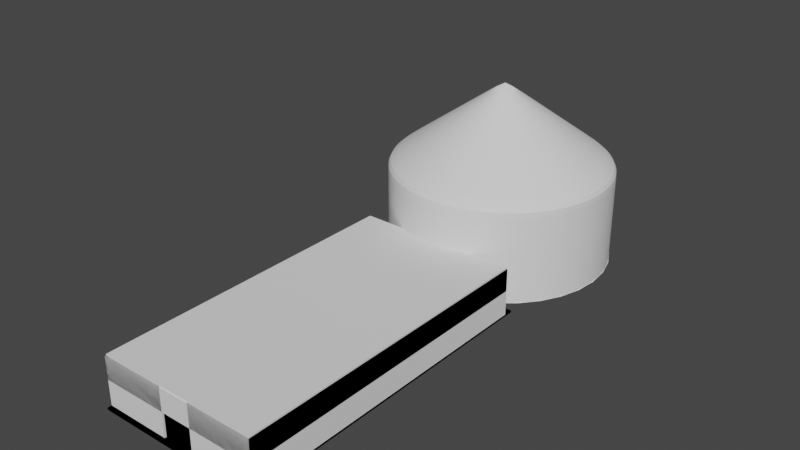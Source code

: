 # Source: Gallery__01.blend  (saved by Blender 2.82.7; exported with 4.5.12 LTS)
import bpy
from mathutils import Matrix  # noqa: F401  (used for matrix-valued properties, if any)

bpy.ops.wm.read_factory_settings(use_empty=True)
scene = bpy.context.scene
scene.name = 'Scene'

# ---- collections
col_collection = bpy.data.collections.new('Collection'); scene.collection.children.link(col_collection)

# ---- world
world_world = bpy.data.worlds.new('World'); scene.world = world_world
world_world.use_nodes = True; world_world.node_tree.nodes.clear()
_N = world_world.node_tree.nodes; _L = world_world.node_tree.links
n0 = _N.new('ShaderNodeOutputWorld'); n0.name = 'World Output'; n0.location = (300, 300)
n1 = _N.new('ShaderNodeBackground'); n1.name = 'Background'; n1.location = (10, 300)
n1.inputs[0].default_value = (0.05088, 0.05088, 0.05088, 1.0)
_L.new(n1.outputs[0], n0.inputs[0])
n0.is_active_output = True
world_world.color = (0.05088, 0.05088, 0.05088)
world_world.use_sun_shadow = False
world_world.sun_shadow_jitter_overblur = 0.0

# ---- meshes
me_plane = bpy.data.meshes.new('Plane')
me_plane.from_pydata([(-1.0, -5.96e-08, 0.9683), (1.0, -5.96e-08, 0.9683), (-1.0, 5.96e-08, -0.9683), (1.0, 5.96e-08, -0.9683), (-1.0, 11.43, 0.9683), (0.9755, -5.96e-08, 0.9683), (0.9755, 5.96e-08, -0.9683), (-1.0, 5.898e-08, -0.9581), (1.0, 5.898e-08, -0.9581), (-1.0, 11.43, 0.9568), (0.9755, 5.898e-08, -0.9581), (-1.0, -5.89e-08, 0.9568), (1.0, -5.89e-08, 0.9568), (0.9755, -5.89e-08, 0.9568), (-0.9738, 5.96e-08, -0.9683), (-0.9738, -5.96e-08, 0.9683), (-0.9738, 5.898e-08, -0.9581), (-0.9738, -5.89e-08, 0.9568), (1.0, 3.785e-11, -0.0006266), (0.9755, 3.785e-11, -0.0006266), (-1.0, 3.785e-11, -0.0006267), (-0.9738, 3.785e-11, -0.0006266), (0.1951, -5.96e-08, 0.9683), (0.1951, -5.89e-08, 0.9568), (-0.1948, -5.96e-08, 0.9683), (-0.1948, -5.89e-08, 0.9568), (-0.4869, 5.96e-08, -0.9683), (-0.4869, 5.898e-08, -0.9581), (0.4877, 5.96e-08, -0.9683), (0.4877, 5.898e-08, -0.9581), (1.0, 11.43, 0.9683), (1.0, 11.43, -0.9581), (1.0, 11.43, -0.9683), (-0.9738, 11.43, -0.9683), (-1.0, 11.43, -0.9683), (0.1951, 11.43, 0.9683), (0.9755, 11.43, -0.9683), (-1.0, 11.43, -0.9581), (1.0, 11.43, -0.0006266), (-1.0, 11.43, -0.0006267), (1.0, 11.43, 0.9568), (0.9755, 11.43, 0.9568), (-0.9738, 11.43, 0.9568), (-0.4869, 11.43, -0.9683), (-0.4869, 11.43, -0.9581), (-0.1948, 11.43, 0.9568), (0.1951, 11.43, 0.9568), (-0.1948, 11.43, 0.9683), (0.4877, 11.43, -0.9683), (-1.0, 5.929, 0.9683), (-1.0, 5.929, 0.9568), (0.9755, 5.929, 0.9683), (1.0, 5.929, 0.9683), (1.0, 5.929, -0.9581), (1.0, 5.929, -0.9683), (-0.9738, 5.929, -0.9683), (-1.0, 5.929, -0.9683), (0.1951, 5.929, 0.9683), (0.9755, 5.929, -0.9683), (0.9755, 5.929, -0.9581), (-1.0, 5.929, -0.9581), (1.0, 5.929, -0.0006266), (0.9755, 5.929, -0.0006266), (-0.9738, 5.929, -0.9581), (-1.0, 5.929, -0.0006267), (1.0, 5.929, 0.9568), (0.9755, 5.929, 0.9568), (-0.9738, 5.929, 0.9568), (-0.4869, 5.929, -0.9683), (-0.9738, 5.929, 0.9683), (-0.4869, 5.929, -0.9581), (-0.1948, 5.929, 0.9568), (-0.9738, 5.929, -0.0006266), (0.1951, 5.929, 0.9568), (-0.1948, 5.929, 0.9683), (0.4877, 5.929, -0.9683), (0.4877, 5.929, -0.9581), (0.9755, -5.96e-08, 0.9683), (1.0, -5.96e-08, 0.9683), (0.1951, 11.43, 0.9683), (0.9755, 11.43, 0.9683), (0.1951, -5.96e-08, 0.9683), (0.9755, 3.785e-11, -0.0006266), (0.9755, 5.898e-08, -0.9581), (-1.0, 3.785e-11, -0.0006267), (-1.0, -5.89e-08, 0.9568), (-1.0, -5.96e-08, 0.9683), (-0.9738, -5.96e-08, 0.9683), (-0.4869, 5.898e-08, -0.9581), (-0.9738, 5.898e-08, -0.9581), (-0.9738, 3.785e-11, -0.0006266), (1.0, -5.89e-08, 0.9568), (1.0, 3.785e-11, -0.0006266), (0.9755, -5.89e-08, 0.9568), (-0.9738, -5.89e-08, 0.9568), (0.1951, -5.89e-08, 0.9568), (-0.1948, -5.96e-08, 0.9683), (1.0, 11.43, 0.9683), (0.4877, 5.898e-08, -0.9581), (0.4877, 5.96e-08, -0.9683), (-0.9738, 11.43, -0.9581), (-0.9738, 5.929, -0.9581), (0.9755, 11.43, -0.0006266), (0.9755, 11.43, -0.9581), (-1.0, 11.43, -0.0006267), (-1.0, 11.43, 0.9568), (-1.0, 11.43, 0.9683), (-0.9738, 11.43, 0.9683), (-0.4869, 11.43, -0.9581), (-0.4869, 5.929, -0.9581), (-0.9738, 11.43, -0.0006266), (1.0, 11.43, 0.9568), (1.0, 11.43, -0.0006266), (0.9755, 11.43, 0.9568), (-0.9738, 11.43, 0.9568), (0.1951, 11.43, 0.9568), (-0.1948, 11.43, 0.9683), (0.4877, 11.43, -0.9581), (0.4877, 11.43, -0.9683), (0.1951, 5.929, 0.9683), (0.9755, 5.929, 0.9683), (1.0, 5.929, 0.9683), (-1.0, 5.929, 0.9683), (-0.9738, 5.929, 0.9683), (0.9755, 5.929, 0.9568), (0.9755, 5.929, -0.0006266), (-0.9738, 5.929, 0.9568), (-0.9738, 5.929, -0.0006266), (0.1951, 5.929, 0.9568), (-0.1948, 5.929, 0.9683), (0.9755, 5.929, -0.9581), (0.4877, 5.929, -0.9581), (-0.1948, 11.34, 0.9568), (-0.1948, 11.34, 0.9683), (0.1951, 11.34, 0.9568), (0.1951, 11.34, 0.9683), (0.9755, 5.929, -0.9581), (0.9755, 5.929, -0.9581), (1.0, 11.43, -0.9581), (1.0, 11.43, -0.9683), (-0.9738, 11.43, -0.9683), (-1.0, 11.43, -0.9683), (0.4877, 5.929, -0.9581), (0.4877, 5.929, -0.9581), (0.9755, 11.43, -0.9683), (-0.9738, 11.43, -0.9581), (-0.9738, 5.929, -0.9581), (-1.0, 11.43, -0.9581), (1.0, 11.43, -0.0006266), (0.9755, 11.43, -0.0006266), (0.9755, 11.43, -0.9581), (0.9755, 5.929, -0.9683), (0.4877, 11.43, -0.9683), (0.4877, 5.929, -0.9683), (-1.0, 11.43, -0.0006267), (-1.0, 11.43, 0.9568), (1.0, 5.929, -0.0006266), (1.0, 5.929, -0.9581), (1.0, 5.929, -0.9683), (-0.4869, 11.43, -0.9683), (-0.4869, 5.929, -0.9581), (-0.4869, 11.43, -0.9581), (-0.9738, 11.43, -0.0006266), (-0.4869, 5.929, -0.9683), (1.0, 11.43, 0.9568), (-0.9738, 11.43, -0.9581), (-0.9738, 11.43, -0.0006266), (-1.0, 5.929, -0.9683), (-1.0, 5.929, -0.9581), (0.9755, 11.43, 0.9568), (0.1951, 11.43, 0.9568), (0.4877, 11.43, -0.9581), (0.4877, 11.43, -0.9581), (-0.4869, 5.929, -0.9581), (-0.1948, 11.43, 0.9683), (-0.1948, 11.43, 0.9568), (-0.4869, 11.43, -0.9581), (-0.9738, 5.929, -0.9683), (0.9755, 5.929, -0.0006266), (-0.9738, 5.929, -0.0006266), (-1.0, 5.929, -0.0006267), (0.1951, 11.43, 0.9683), (-0.9738, 5.929, -0.9581), (0.9755, 11.43, -0.0006266), (0.9755, 11.43, -0.9581), (-1.0, 11.43, -0.0006267), (-1.0, 11.43, 0.9568), (1.0, 11.43, 0.9568), (1.0, 11.43, -0.0006266), (0.9755, 11.43, 0.9568), (0.1951, 11.43, 0.9568), (0.1951, 11.43, 0.9683), (0.4877, 11.43, -0.9581), (0.4877, 11.43, -0.9683), (-0.9738, 5.929, -0.0006266), (0.9755, 5.929, -0.0006266), (0.9755, 11.43, -0.0006266), (0.9755, 11.43, -0.9581), (-1.0, 11.43, -0.0006267), (-1.0, 11.43, 0.9568), (-0.9738, 11.43, -0.0006266), (-0.9738, 11.43, -0.9581), (1.0, 11.43, 0.9568), (1.0, 11.43, -0.0006266), (-0.9738, 11.43, -0.9581), (-0.9738, 11.43, -0.0006266), (0.9755, 11.43, 0.9568), (0.1951, 11.43, 0.9568), (0.1951, 11.43, 0.9683), (-0.1948, 11.43, 0.9683), (-0.1948, 11.43, 0.9568), (0.4877, 11.43, -0.9683), (0.9755, 11.43, -0.0006266), (0.9755, 11.43, -0.9581), (-1.0, 11.43, -0.0006267), (-1.0, 11.43, 0.9568), (1.0, 11.43, 0.9568), (1.0, 11.43, -0.0006266), (0.9755, 11.43, 0.9568), (0.1951, 11.43, 0.9568), (0.1951, 11.43, 0.9683), (0.4877, 11.43, -0.9581), (0.4877, 11.43, -0.9683)], [], [(10, 6, 3, 8), (39, 9, 50, 64), (29, 28, 6, 10), (19, 10, 8, 18), (5, 13, 12, 1), (22, 23, 13, 5), (0, 11, 17, 15), (20, 7, 16, 21), (7, 2, 14, 16), (11, 20, 21, 17), (13, 19, 18, 12), (15, 17, 25, 24), (16, 14, 26, 27), (28, 29, 98, 99), (40, 38, 61, 65), (45, 46, 170, 175), (110, 100, 165, 166), (43, 33, 140, 159), (112, 38, 148, 188), (108, 44, 161, 176), (40, 111, 187, 164), (56, 55, 177, 167), (100, 108, 176, 165), (54, 53, 157, 158), (26, 14, 33, 43), (3, 6, 36, 32), (20, 11, 85, 84), (29, 10, 83, 98), (61, 38, 148, 156), (18, 38, 112, 92), (2, 7, 37, 34), (24, 25, 45, 47), (25, 17, 42, 45), (18, 8, 31, 38), (64, 60, 168, 180), (104, 105, 186, 185), (27, 26, 43, 44), (6, 28, 48, 36), (11, 0, 4, 9), (42, 17, 94, 114), (103, 102, 183, 184), (10, 19, 82, 83), (9, 39, 154, 155), (59, 76, 131, 130), (15, 24, 96, 87), (8, 3, 32, 31), (7, 20, 39, 37), (1, 12, 40, 30), (14, 2, 34, 33), (23, 22, 81, 95), (105, 9, 155, 186), (13, 23, 46, 41), (59, 53, 54, 58), (76, 59, 58, 75), (62, 61, 53, 59), (51, 52, 65, 66), (57, 51, 66, 73), (49, 69, 67, 50), (64, 72, 63, 60), (60, 63, 55, 56), (50, 67, 72, 64), (66, 65, 61, 62), (69, 74, 71, 67), (63, 70, 68, 55), (63, 72, 179, 146), (101, 63, 146, 182), (30, 40, 65, 52), (9, 4, 49, 50), (27, 44, 108, 88), (36, 48, 152, 144), (22, 5, 77, 81), (48, 118, 193, 152), (74, 57, 135, 133), (24, 47, 116, 96), (38, 31, 138, 148), (74, 69, 123, 129), (4, 0, 86, 106), (17, 21, 90, 94), (45, 42, 67, 71), (44, 43, 159, 161), (102, 113, 124, 125), (34, 37, 147, 141), (95, 81, 79, 115), (86, 87, 107, 106), (87, 96, 116, 107), (89, 88, 108, 100), (83, 82, 102, 103), (90, 89, 100, 110), (91, 92, 112, 111), (98, 83, 103, 117), (77, 78, 97, 80), (82, 93, 113, 102), (84, 85, 105, 104), (99, 98, 117, 118), (94, 90, 110, 114), (81, 77, 80, 79), (80, 97, 121, 120), (114, 110, 127, 126), (113, 115, 128, 124), (106, 107, 123, 122), (107, 116, 129, 123), (47, 45, 175, 174), (79, 80, 120, 119), (79, 35, 181, 191), (69, 49, 122, 123), (48, 28, 99, 118), (39, 64, 180, 154), (70, 63, 101, 109), (11, 9, 105, 85), (30, 52, 121, 97), (40, 12, 91, 111), (70, 109, 173, 160), (49, 4, 106, 122), (0, 15, 87, 86), (1, 30, 97, 78), (16, 27, 88, 89), (67, 42, 114, 126), (32, 36, 144, 139), (13, 41, 113, 93), (113, 41, 169, 189), (46, 73, 128, 115), (66, 62, 125, 124), (39, 20, 84, 104), (57, 35, 79, 119), (21, 16, 89, 90), (51, 57, 119, 120), (72, 67, 126, 127), (47, 74, 129, 116), (12, 18, 92, 91), (5, 1, 78, 77), (19, 13, 93, 82), (52, 51, 120, 121), (46, 23, 95, 115), (73, 66, 124, 128), (55, 68, 163, 177), (41, 46, 170, 169), (102, 125, 195, 183), (127, 110, 166, 194), (130, 131, 143, 136), (33, 34, 141, 140), (37, 39, 154, 147), (131, 76, 142, 143), (118, 117, 192, 193), (76, 75, 153, 142), (117, 103, 184, 192), (38, 40, 164, 148), (109, 101, 182, 173), (62, 59, 137, 178), (125, 62, 178, 195), (75, 58, 151, 153), (115, 79, 191, 190), (53, 61, 156, 157), (68, 70, 160, 163), (115, 113, 189, 190), (60, 56, 167, 168), (35, 47, 174, 181), (72, 127, 194, 179), (31, 32, 139, 138), (58, 54, 158, 151), (59, 130, 136, 137), (39, 104, 185, 154), (111, 112, 188, 187), (152, 171, 142, 153), (148, 164, 202, 203), (150, 149, 178, 137), (162, 145, 146, 179), (144, 152, 153, 151), (148, 138, 157, 156), (138, 139, 158, 157), (161, 159, 163, 160), (141, 147, 168, 167), (142, 171, 192, 143), (150, 137, 136, 184), (178, 149, 183, 195), (162, 179, 194, 166), (171, 152, 211, 172), (185, 186, 215, 214), (161, 160, 173, 176), (147, 154, 180, 168), (140, 141, 167, 177), (159, 140, 177, 163), (139, 144, 151, 158), (184, 183, 212, 213), (192, 184, 136, 143), (165, 176, 173, 182), (149, 150, 197, 196), (146, 145, 165, 182), (145, 162, 200, 201), (193, 192, 221, 222), (192, 171, 172, 221), (206, 207, 219, 218), (203, 202, 216, 217), (201, 200, 205, 204), (209, 210, 207, 208), (208, 207, 219, 220), (196, 197, 213, 212), (172, 211, 222, 221), (199, 198, 214, 215), (164, 187, 216, 202), (165, 145, 201, 204), (155, 154, 198, 199), (188, 148, 203, 217), (189, 169, 206, 218), (154, 185, 214, 198), (162, 166, 205, 200), (166, 165, 204, 205), (175, 170, 207, 210), (191, 181, 208, 220), (187, 188, 217, 216), (169, 170, 207, 206), (152, 193, 222, 211), (183, 149, 196, 212), (181, 174, 209, 208), (190, 189, 218, 219), (186, 155, 199, 215), (190, 191, 220, 219), (150, 184, 213, 197), (174, 175, 210, 209), (132, 133, 135, 134), (73, 71, 132, 134), (71, 74, 133, 132), (57, 73, 134, 135)])
_uv = me_plane.uv_layers.new(name='UVMap')
_uv.uv.foreach_set('vector', [0.9877, 0.9947, 0.9877, 1.0, 1.0, 1.0, 1.0, 0.9947, 0.0, 0.5003, 0.0, 0.005918, 0.0, 0.005918, 0.0, 0.5003, 0.7439, 0.9947, 0.7439, 1.0, 0.9877, 1.0, 0.9877, 0.9947, 0.9877, 0.5003, 0.9877, 0.9947, 1.0, 0.9947, 1.0, 0.5003, 0.9877, 0.0, 0.9877, 0.005918, 1.0, 0.005918, 1.0, 0.0, 0.5975, 0.0, 0.5975, 0.005918, 0.9877, 0.005918, 0.9877, 0.0, 0.0, 0.0, 0.0, 0.005918, 0.0131, 0.005918, 0.0131, 0.0, 0.0, 0.5003, 0.0, 0.9947, 0.0131, 0.9947, 0.0131, 0.5003, 0.0, 0.9947, 0.0, 1.0, 0.0131, 1.0, 0.0131, 0.9947, 0.0, 0.005918, 0.0, 0.5003, 0.0131, 0.5003, 0.0131, 0.005918, 0.9877, 0.005918, 0.9877, 0.5003, 1.0, 0.5003, 1.0, 0.005918, 0.0131, 0.0, 0.0131, 0.005918, 0.4026, 0.005918, 0.4026, 0.0, 0.0131, 0.9947, 0.0131, 1.0, 0.2565, 1.0, 0.2565, 0.9947, 0.7439, 1.0, 0.7439, 0.9947, 0.7439, 0.9947, 0.7439, 1.0, 1.0, 0.005918, 1.0, 0.5003, 1.0, 0.5003, 1.0, 0.005918, 0.0, 0.0, 0.0, 0.0, 0.0, 0.0, 0.0, 0.0, 0.0131, 0.5003, 0.0131, 0.9947, 0.0131, 0.9947, 0.0131, 0.5003, 0.2565, 1.0, 0.0131, 1.0, 0.0131, 1.0, 0.2565, 1.0, 1.0, 0.5003, 1.0, 0.5003, 1.0, 0.5003, 1.0, 0.5003, 0.2565, 0.9947, 0.2565, 0.9947, 0.2565, 0.9947, 0.2565, 0.9947, 1.0, 0.005918, 1.0, 0.005918, 1.0, 0.005918, 1.0, 0.005918, 0.0, 1.0, 0.0131, 1.0, 0.0131, 1.0, 0.0, 1.0, 0.0131, 0.9947, 0.2565, 0.9947, 0.2565, 0.9947, 0.0131, 0.9947, 1.0, 1.0, 1.0, 0.9947, 1.0, 0.9947, 1.0, 1.0, 0.2565, 1.0, 0.0131, 1.0, 0.0131, 1.0, 0.2565, 1.0, 1.0, 1.0, 0.9877, 1.0, 0.9877, 1.0, 1.0, 1.0, 0.0, 0.5003, 0.0, 0.005918, 0.0, 0.005918, 0.0, 0.5003, 0.7439, 0.9947, 0.9877, 0.9947, 0.9877, 0.9947, 0.7439, 0.9947, 1.0, 0.5003, 1.0, 0.5003, 1.0, 0.5003, 1.0, 0.5003, 1.0, 0.5003, 1.0, 0.5003, 1.0, 0.5003, 1.0, 0.5003, 0.0, 1.0, 0.0, 0.9947, 0.0, 0.9947, 0.0, 1.0, 0.4026, 0.0, 0.4026, 0.005918, 0.4026, 0.005918, 0.4026, 0.0, 0.4026, 0.005918, 0.0131, 0.005918, 0.0131, 0.005918, 0.4026, 0.005918, 1.0, 0.5003, 1.0, 0.9947, 1.0, 0.9947, 1.0, 0.5003, 0.0, 0.5003, 0.0, 0.9947, 0.0, 0.9947, 0.0, 0.5003, 0.0, 0.5003, 0.0, 0.005918, 0.0, 0.005918, 0.0, 0.5003, 0.2565, 0.9947, 0.2565, 1.0, 0.2565, 1.0, 0.2565, 0.9947, 0.9877, 1.0, 0.7439, 1.0, 0.7439, 1.0, 0.9877, 1.0, 0.0, 0.005918, 0.0, 0.0, 0.0, 0.0, 0.0, 0.005918, 0.0131, 0.005918, 0.0131, 0.005918, 0.0131, 0.005918, 0.0131, 0.005918, 0.9877, 0.9947, 0.9877, 0.5003, 0.9877, 0.5003, 0.9877, 0.9947, 0.9877, 0.9947, 0.9877, 0.5003, 0.9877, 0.5003, 0.9877, 0.9947, 0.0, 0.005918, 0.0, 0.5003, 0.0, 0.5003, 0.0, 0.005918, 0.9877, 0.9947, 0.7439, 0.9947, 0.7439, 0.9947, 0.9877, 0.9947, 0.0131, 0.0, 0.4026, 0.0, 0.4026, 0.0, 0.0131, 0.0, 1.0, 0.9947, 1.0, 1.0, 1.0, 1.0, 1.0, 0.9947, 0.0, 0.9947, 0.0, 0.5003, 0.0, 0.5003, 0.0, 0.9947, 1.0, 0.0, 1.0, 0.005918, 1.0, 0.005918, 1.0, 0.0, 0.0131, 1.0, 0.0, 1.0, 0.0, 1.0, 0.0131, 1.0, 0.5975, 0.005918, 0.5975, 0.0, 0.5975, 0.0, 0.5975, 0.005918, 0.0, 0.005918, 0.0, 0.005918, 0.0, 0.005918, 0.0, 0.005918, 0.9877, 0.005918, 0.5975, 0.005918, 0.5975, 0.005918, 0.9877, 0.005918, 0.9877, 0.9947, 1.0, 0.9947, 1.0, 1.0, 0.9877, 1.0, 0.7439, 0.9947, 0.9877, 0.9947, 0.9877, 1.0, 0.7439, 1.0, 0.9877, 0.5003, 1.0, 0.5003, 1.0, 0.9947, 0.9877, 0.9947, 0.9877, 0.0, 1.0, 0.0, 1.0, 0.005918, 0.9877, 0.005918, 0.5975, 0.0, 0.9877, 0.0, 0.9877, 0.005918, 0.5975, 0.005918, 0.0, 0.0, 0.0131, 0.0, 0.0131, 0.005918, 0.0, 0.005918, 0.0, 0.5003, 0.0131, 0.5003, 0.0131, 0.9947, 0.0, 0.9947, 0.0, 0.9947, 0.0131, 0.9947, 0.0131, 1.0, 0.0, 1.0, 0.0, 0.005918, 0.0131, 0.005918, 0.0131, 0.5003, 0.0, 0.5003, 0.9877, 0.005918, 1.0, 0.005918, 1.0, 0.5003, 0.9877, 0.5003, 0.0131, 0.0, 0.4026, 0.0, 0.4026, 0.005918, 0.0131, 0.005918, 0.0131, 0.9947, 0.2565, 0.9947, 0.2565, 1.0, 0.0131, 1.0, 0.0131, 0.9947, 0.0131, 0.5003, 0.0131, 0.5003, 0.0131, 0.9947, 0.0131, 0.9947, 0.0131, 0.9947, 0.0131, 0.9947, 0.0131, 0.9947, 1.0, 0.0, 1.0, 0.005918, 1.0, 0.005918, 1.0, 0.0, 0.0, 0.005918, 0.0, 0.0, 0.0, 0.0, 0.0, 0.005918, 0.2565, 0.9947, 0.2565, 0.9947, 0.2565, 0.9947, 0.2565, 0.9947, 0.9877, 1.0, 0.7439, 1.0, 0.7439, 1.0, 0.9877, 1.0, 0.5975, 0.0, 0.9877, 0.0, 0.9877, 0.0, 0.5975, 0.0, 0.7439, 1.0, 0.7439, 1.0, 0.7439, 1.0, 0.7439, 1.0, 0.0, 0.0, 0.0, 0.0, 0.0, 0.0, 0.0, 0.0, 0.4026, 0.0, 0.4026, 0.0, 0.4026, 0.0, 0.4026, 0.0, 1.0, 0.5003, 1.0, 0.9947, 1.0, 0.9947, 1.0, 0.5003, 0.4026, 0.0, 0.0131, 0.0, 0.0131, 0.0, 0.4026, 0.0, 0.0, 0.0, 0.0, 0.0, 0.0, 0.0, 0.0, 0.0, 0.0131, 0.005918, 0.0131, 0.5003, 0.0131, 0.5003, 0.0131, 0.005918, 0.4026, 0.005918, 0.0131, 0.005918, 0.0131, 0.005918, 0.4026, 0.005918, 0.2565, 0.9947, 0.2565, 1.0, 0.2565, 1.0, 0.2565, 0.9947, 0.9877, 0.5003, 0.9877, 0.005918, 0.9877, 0.005918, 0.9877, 0.5003, 0.0, 1.0, 0.0, 0.9947, 0.0, 0.9947, 0.0, 1.0, 0.5975, 0.005918, 0.5975, 0.0, 0.5975, 0.0, 0.5975, 0.005918, 0.0, 0.0, 0.0131, 0.0, 0.0131, 0.0, 0.0, 0.0, 0.0131, 0.0, 0.4026, 0.0, 0.4026, 0.0, 0.0131, 0.0, 0.0131, 0.9947, 0.2565, 0.9947, 0.2565, 0.9947, 0.0131, 0.9947, 0.9877, 0.9947, 0.9877, 0.5003, 0.9877, 0.5003, 0.9877, 0.9947, 0.0131, 0.5003, 0.0131, 0.9947, 0.0131, 0.9947, 0.0131, 0.5003, 1.0, 0.005918, 1.0, 0.5003, 1.0, 0.5003, 1.0, 0.005918, 0.7439, 0.9947, 0.9877, 0.9947, 0.9877, 0.9947, 0.7439, 0.9947, 0.9877, 0.0, 1.0, 0.0, 1.0, 0.0, 0.9877, 0.0, 0.9877, 0.5003, 0.9877, 0.005918, 0.9877, 0.005918, 0.9877, 0.5003, 0.0, 0.5003, 0.0, 0.005918, 0.0, 0.005918, 0.0, 0.5003, 0.7439, 1.0, 0.7439, 0.9947, 0.7439, 0.9947, 0.7439, 1.0, 0.0131, 0.005918, 0.0131, 0.5003, 0.0131, 0.5003, 0.0131, 0.005918, 0.5975, 0.0, 0.9877, 0.0, 0.9877, 0.0, 0.5975, 0.0, 0.9877, 0.0, 1.0, 0.0, 1.0, 0.0, 0.9877, 0.0, 0.0131, 0.005918, 0.0131, 0.5003, 0.0131, 0.5003, 0.0131, 0.005918, 0.9877, 0.005918, 0.5975, 0.005918, 0.5975, 0.005918, 0.9877, 0.005918, 0.0, 0.0, 0.0131, 0.0, 0.0131, 0.0, 0.0, 0.0, 0.0131, 0.0, 0.4026, 0.0, 0.4026, 0.0, 0.0131, 0.0, 0.4026, 0.0, 0.4026, 0.005918, 0.4026, 0.005918, 0.4026, 0.0, 0.5975, 0.0, 0.9877, 0.0, 0.9877, 0.0, 0.5975, 0.0, 0.0, 0.0, 0.0, 0.0, 0.0, 0.0, 0.0, 0.0, 0.0131, 0.0, 0.0, 0.0, 0.0, 0.0, 0.0131, 0.0, 0.7439, 1.0, 0.7439, 1.0, 0.7439, 1.0, 0.7439, 1.0, 0.0, 0.5003, 0.0, 0.5003, 0.0, 0.5003, 0.0, 0.5003, 0.2565, 0.9947, 0.0131, 0.9947, 0.0131, 0.9947, 0.2565, 0.9947, 0.0, 0.005918, 0.0, 0.005918, 0.0, 0.005918, 0.0, 0.005918, 1.0, 0.0, 1.0, 0.0, 1.0, 0.0, 1.0, 0.0, 1.0, 0.005918, 1.0, 0.005918, 1.0, 0.005918, 1.0, 0.005918, 0.2565, 0.9947, 0.2565, 0.9947, 0.2565, 0.9947, 0.2565, 0.9947, 0.0, 0.0, 0.0, 0.0, 0.0, 0.0, 0.0, 0.0, 0.0, 0.0, 0.0131, 0.0, 0.0131, 0.0, 0.0, 0.0, 1.0, 0.0, 1.0, 0.0, 1.0, 0.0, 1.0, 0.0, 0.0131, 0.9947, 0.2565, 0.9947, 0.2565, 0.9947, 0.0131, 0.9947, 0.0131, 0.005918, 0.0131, 0.005918, 0.0131, 0.005918, 0.0131, 0.005918, 1.0, 1.0, 0.9877, 1.0, 0.9877, 1.0, 1.0, 1.0, 0.9877, 0.005918, 0.9877, 0.005918, 0.9877, 0.005918, 0.9877, 0.005918, 0.9877, 0.005918, 0.9877, 0.005918, 0.9877, 0.005918, 0.9877, 0.005918, 0.0, 0.0, 0.0, 0.0, 0.0, 0.0, 0.0, 0.0, 0.9877, 0.005918, 0.9877, 0.5003, 0.9877, 0.5003, 0.9877, 0.005918, 0.0, 0.5003, 0.0, 0.5003, 0.0, 0.5003, 0.0, 0.5003, 0.0, 0.0, 0.0, 0.0, 0.0, 0.0, 0.0, 0.0, 0.0131, 0.5003, 0.0131, 0.9947, 0.0131, 0.9947, 0.0131, 0.5003, 0.9877, 0.0, 0.5975, 0.0, 0.5975, 0.0, 0.9877, 0.0, 0.0131, 0.5003, 0.0131, 0.005918, 0.0131, 0.005918, 0.0131, 0.5003, 0.0, 0.0, 0.0, 0.0, 0.0, 0.0, 0.0, 0.0, 1.0, 0.005918, 1.0, 0.5003, 1.0, 0.5003, 1.0, 0.005918, 0.9877, 0.0, 1.0, 0.0, 1.0, 0.0, 0.9877, 0.0, 0.9877, 0.5003, 0.9877, 0.005918, 0.9877, 0.005918, 0.9877, 0.5003, 1.0, 0.0, 0.9877, 0.0, 0.9877, 0.0, 1.0, 0.0, 0.5975, 0.005918, 0.5975, 0.005918, 0.5975, 0.005918, 0.5975, 0.005918, 0.5975, 0.005918, 0.9877, 0.005918, 0.9877, 0.005918, 0.5975, 0.005918, 0.0131, 1.0, 0.2565, 1.0, 0.2565, 1.0, 0.0131, 1.0, 0.9877, 0.005918, 0.5975, 0.005918, 0.5975, 0.005918, 0.9877, 0.005918, 0.9877, 0.5003, 0.9877, 0.5003, 0.9877, 0.5003, 0.9877, 0.5003, 0.0131, 0.5003, 0.0131, 0.5003, 0.0131, 0.5003, 0.0131, 0.5003, 0.9877, 0.9947, 0.7439, 0.9947, 0.7439, 0.9947, 0.9877, 0.9947, 0.0131, 1.0, 0.0, 1.0, 0.0, 1.0, 0.0131, 1.0, 0.0, 0.9947, 0.0, 0.5003, 0.0, 0.5003, 0.0, 0.9947, 0.7439, 0.9947, 0.7439, 0.9947, 0.7439, 0.9947, 0.7439, 0.9947, 0.7439, 1.0, 0.7439, 0.9947, 0.7439, 0.9947, 0.7439, 1.0, 0.7439, 0.9947, 0.7439, 1.0, 0.7439, 1.0, 0.7439, 0.9947, 0.7439, 0.9947, 0.9877, 0.9947, 0.9877, 0.9947, 0.7439, 0.9947, 1.0, 0.5003, 1.0, 0.005918, 1.0, 0.005918, 1.0, 0.5003, 0.2565, 0.9947, 0.0131, 0.9947, 0.0131, 0.9947, 0.2565, 0.9947, 0.9877, 0.5003, 0.9877, 0.9947, 0.9877, 0.9947, 0.9877, 0.5003, 0.9877, 0.5003, 0.9877, 0.5003, 0.9877, 0.5003, 0.9877, 0.5003, 0.7439, 1.0, 0.9877, 1.0, 0.9877, 1.0, 0.7439, 1.0, 0.5975, 0.005918, 0.5975, 0.0, 0.5975, 0.0, 0.5975, 0.005918, 1.0, 0.9947, 1.0, 0.5003, 1.0, 0.5003, 1.0, 0.9947, 0.2565, 1.0, 0.2565, 0.9947, 0.2565, 0.9947, 0.2565, 1.0, 0.5975, 0.005918, 0.9877, 0.005918, 0.9877, 0.005918, 0.5975, 0.005918, 0.0, 0.9947, 0.0, 1.0, 0.0, 1.0, 0.0, 0.9947, 0.0, 0.0, 0.0, 0.0, 0.0, 0.0, 0.0, 0.0, 0.0131, 0.5003, 0.0131, 0.5003, 0.0131, 0.5003, 0.0131, 0.5003, 1.0, 0.9947, 1.0, 1.0, 1.0, 1.0, 1.0, 0.9947, 0.9877, 1.0, 1.0, 1.0, 1.0, 1.0, 0.9877, 1.0, 0.9877, 0.9947, 0.9877, 0.9947, 0.9877, 0.9947, 0.9877, 0.9947, 0.0, 0.5003, 0.0, 0.5003, 0.0, 0.5003, 0.0, 0.5003, 1.0, 0.005918, 1.0, 0.5003, 1.0, 0.5003, 1.0, 0.005918, 0.7439, 1.0, 0.7439, 0.9947, 0.7439, 0.9947, 0.7439, 1.0, 1.0, 0.5003, 1.0, 0.005918, 1.0, 0.005918, 1.0, 0.5003, 0.9877, 0.9947, 0.9877, 0.5003, 0.9877, 0.5003, 0.9877, 0.9947, 0.0131, 0.5003, 0.0131, 0.9947, 0.0131, 0.9947, 0.0131, 0.5003, 0.9877, 1.0, 0.7439, 1.0, 0.7439, 1.0, 0.9877, 1.0, 1.0, 0.5003, 1.0, 0.9947, 1.0, 0.9947, 1.0, 0.5003, 1.0, 0.9947, 1.0, 1.0, 1.0, 1.0, 1.0, 0.9947, 0.2565, 0.9947, 0.2565, 1.0, 0.2565, 1.0, 0.2565, 0.9947, 0.0, 1.0, 0.0, 0.9947, 0.0, 0.9947, 0.0, 1.0, 0.7439, 0.9947, 0.7439, 0.9947, 0.7439, 0.9947, 0.7439, 0.9947, 0.9877, 0.9947, 0.9877, 0.9947, 0.9877, 0.9947, 0.9877, 0.9947, 0.9877, 0.5003, 0.9877, 0.5003, 0.9877, 0.5003, 0.9877, 0.5003, 0.0131, 0.5003, 0.0131, 0.5003, 0.0131, 0.5003, 0.0131, 0.5003, 0.7439, 0.9947, 0.7439, 1.0, 0.7439, 1.0, 0.7439, 0.9947, 0.0, 0.5003, 0.0, 0.005918, 0.0, 0.005918, 0.0, 0.5003, 0.2565, 0.9947, 0.2565, 0.9947, 0.2565, 0.9947, 0.2565, 0.9947, 0.0, 0.9947, 0.0, 0.5003, 0.0, 0.5003, 0.0, 0.9947, 0.0131, 1.0, 0.0, 1.0, 0.0, 1.0, 0.0131, 1.0, 0.2565, 1.0, 0.0131, 1.0, 0.0131, 1.0, 0.2565, 1.0, 1.0, 1.0, 0.9877, 1.0, 0.9877, 1.0, 1.0, 1.0, 0.9877, 0.9947, 0.9877, 0.5003, 0.9877, 0.5003, 0.9877, 0.9947, 0.7439, 0.9947, 0.9877, 0.9947, 0.9877, 0.9947, 0.7439, 0.9947, 0.0131, 0.9947, 0.2565, 0.9947, 0.2565, 0.9947, 0.0131, 0.9947, 0.9877, 0.5003, 0.9877, 0.9947, 0.9877, 0.9947, 0.9877, 0.5003, 0.0131, 0.9947, 0.0131, 0.9947, 0.0131, 0.9947, 0.0131, 0.9947, 0.0131, 0.9947, 0.0131, 0.5003, 0.0131, 0.5003, 0.0131, 0.9947, 0.7439, 1.0, 0.7439, 0.9947, 0.7439, 0.9947, 0.7439, 1.0, 0.7439, 0.9947, 0.7439, 0.9947, 0.7439, 0.9947, 0.7439, 0.9947, 0.9877, 0.005918, 0.5975, 0.005918, 0.5975, 0.005918, 0.9877, 0.005918, 1.0, 0.5003, 1.0, 0.005918, 1.0, 0.005918, 1.0, 0.5003, 0.0131, 0.9947, 0.0131, 0.5003, 0.0131, 0.5003, 0.0131, 0.9947, 0.4026, 0.0, 0.4026, 0.005918, 0.5975, 0.005918, 0.5975, 0.0, 0.5975, 0.0, 0.5975, 0.005918, 0.5975, 0.005918, 0.5975, 0.0, 0.9877, 0.5003, 0.9877, 0.9947, 0.9877, 0.9947, 0.9877, 0.5003, 0.7439, 0.9947, 0.7439, 1.0, 0.7439, 1.0, 0.7439, 0.9947, 0.0, 0.005918, 0.0, 0.5003, 0.0, 0.5003, 0.0, 0.005918, 1.0, 0.005918, 1.0, 0.005918, 1.0, 0.005918, 1.0, 0.005918, 0.0131, 0.9947, 0.0131, 0.9947, 0.0131, 0.9947, 0.0131, 0.9947, 0.0, 0.005918, 0.0, 0.5003, 0.0, 0.5003, 0.0, 0.005918, 1.0, 0.5003, 1.0, 0.5003, 1.0, 0.5003, 1.0, 0.5003, 0.9877, 0.005918, 0.9877, 0.005918, 0.9877, 0.005918, 0.9877, 0.005918, 0.0, 0.5003, 0.0, 0.5003, 0.0, 0.5003, 0.0, 0.5003, 0.0131, 0.5003, 0.0131, 0.5003, 0.0131, 0.5003, 0.0131, 0.5003, 0.0131, 0.5003, 0.0131, 0.9947, 0.0131, 0.9947, 0.0131, 0.5003, 0.0, 0.0, 0.0, 0.0, 0.0, 0.0, 0.0, 0.0, 0.0, 0.0, 0.0, 0.0, 0.0, 0.0, 0.0, 0.0, 1.0, 0.005918, 1.0, 0.5003, 1.0, 0.5003, 1.0, 0.005918, 0.9877, 0.005918, 0.5975, 0.005918, 0.5975, 0.005918, 0.9877, 0.005918, 0.7439, 1.0, 0.7439, 1.0, 0.7439, 1.0, 0.7439, 1.0, 0.9877, 0.5003, 0.9877, 0.5003, 0.9877, 0.5003, 0.9877, 0.5003, 0.0, 0.0, 0.0, 0.0, 0.0, 0.0, 0.0, 0.0, 0.5975, 0.005918, 0.9877, 0.005918, 0.9877, 0.005918, 0.5975, 0.005918, 0.0, 0.005918, 0.0, 0.005918, 0.0, 0.005918, 0.0, 0.005918, 0.5975, 0.005918, 0.5975, 0.0, 0.5975, 0.0, 0.5975, 0.005918, 0.9877, 0.9947, 0.9877, 0.9947, 0.9877, 0.9947, 0.9877, 0.9947, 0.4026, 0.0, 0.4026, 0.005918, 0.4026, 0.005918, 0.4026, 0.0, 0.4026, 0.005918, 0.4026, 0.0, 0.5975, 0.0, 0.5975, 0.005918, 0.0, 0.0, 0.0, 0.0, 0.0, 0.0, 0.0, 0.0, 0.4026, 0.005918, 0.4026, 0.0, 0.4026, 0.0, 0.4026, 0.005918, 0.5975, 0.0, 0.5975, 0.005918, 0.5975, 0.005918, 0.5975, 0.0])
me_plane.use_remesh_fix_poles = True
me_plane.use_remesh_preserve_attributes = False
me_plane.use_mirror_vertex_groups = False
me_plane.update()
me_cylinder_001 = bpy.data.meshes.new('Cylinder.001')
me_cylinder_001.from_pydata([(0.0, 1.0, -1.0), (9.121e-08, 0.0, 0.5881), (0.1951, 0.9808, -1.0), (8.941e-08, 0.0, 0.5881), (0.3827, 0.9239, -1.0), (8.941e-08, 0.0, 0.5881), (0.5556, 0.8315, -1.0), (1.192e-07, 0.0, 0.5881), (0.7071, 0.7071, -1.0), (1.192e-07, 0.0, 0.5881), (0.8315, 0.5556, -1.0), (1.192e-07, 0.0, 0.5881), (0.9239, 0.3827, -1.0), (1.192e-07, 0.0, 0.5881), (0.9808, 0.1951, -1.0), (1.192e-07, 0.0, 0.5881), (1.0, 7.55e-08, -1.0), (1.192e-07, 0.0, 0.5881), (0.9808, -0.1951, -1.0), (1.192e-07, 0.0, 0.5881), (0.9239, -0.3827, -1.0), (1.192e-07, 0.0, 0.5881), (0.8315, -0.5556, -1.0), (1.192e-07, 0.0, 0.5881), (0.7071, -0.7071, -1.0), (1.192e-07, 0.0, 0.5881), (0.5556, -0.8315, -1.0), (1.192e-07, 0.0, 0.5881), (0.3827, -0.9239, -1.0), (8.941e-08, 0.0, 0.5881), (8.941e-08, 0.0, 0.5881), (9.121e-08, 0.0, 0.5881), (8.941e-08, 0.0, 0.5881), (-0.3827, -0.9239, -1.0), (8.941e-08, 0.0, 0.5881), (-0.5556, -0.8315, -1.0), (1.192e-07, 0.0, 0.5881), (-0.7071, -0.7071, -1.0), (1.192e-07, 0.0, 0.5881), (-0.8315, -0.5556, -1.0), (1.192e-07, 0.0, 0.5881), (-0.9239, -0.3827, -1.0), (1.192e-07, 0.0, 0.5881), (-0.9808, -0.1951, -1.0), (1.192e-07, 0.0, 0.5881), (-1.0, 9.656e-07, -1.0), (1.192e-07, 0.0, 0.5881), (-0.9808, 0.1951, -1.0), (1.192e-07, 0.0, 0.5881), (-0.9239, 0.3827, -1.0), (1.192e-07, 0.0, 0.5881), (-0.8315, 0.5556, -1.0), (1.192e-07, 0.0, 0.5881), (-0.7071, 0.7071, -1.0), (1.192e-07, 0.0, 0.5881), (-0.5556, 0.8315, -1.0), (1.192e-07, 0.0, 0.5881), (-0.3827, 0.9239, -1.0), (8.941e-08, 0.0, 0.5881), (-0.1951, 0.9808, -1.0), (8.941e-08, 0.0, 0.5881), (0.0, 1.0, -0.1416), (0.1951, 0.9808, -0.1416), (0.3827, 0.9239, -0.1416), (0.5556, 0.8315, -0.1416), (0.7071, 0.7071, -0.1416), (0.8315, 0.5556, -0.1416), (0.9239, 0.3827, -0.1416), (0.9808, 0.1951, -0.1416), (1.0, 7.55e-08, -0.1416), (0.9808, -0.1951, -0.1416), (0.9239, -0.3827, -0.1416), (0.8315, -0.5556, -0.1416), (0.7071, -0.7071, -0.1416), (0.5556, -0.8315, -0.1416), (0.3827, -0.9239, -0.1416), (0.1951, -0.9808, -0.1416), (-3.258e-07, -1.0, -0.1416), (-0.1951, -0.9808, -0.1416), (-0.3827, -0.9239, -0.1416), (-0.5556, -0.8315, -0.1416), (-0.7071, -0.7071, -0.1416), (-0.8315, -0.5556, -0.1416), (-0.9239, -0.3827, -0.1416), (-0.9808, -0.1951, -0.1416), (-1.0, 9.656e-07, -0.1416), (-0.9808, 0.1951, -0.1416), (-0.9239, 0.3827, -0.1416), (-0.8315, 0.5556, -0.1416), (-0.7071, 0.7071, -0.1416), (-0.5556, 0.8315, -0.1416), (-0.3827, 0.9239, -0.1416), (-0.1951, 0.9808, -0.1416), (0.1951, 0.9808, -0.5713), (0.3827, 0.9239, -0.5713), (0.5556, 0.8315, -0.5713), (0.7071, 0.7071, -0.5713), (0.8315, 0.5556, -0.5713), (0.9239, 0.3827, -0.5713), (0.9808, 0.1951, -0.5713), (1.0, 7.55e-08, -0.5713), (0.9808, -0.1951, -0.5713), (0.9239, -0.3827, -0.5713), (0.8315, -0.5556, -0.5713), (0.7071, -0.7071, -0.5713), (0.5556, -0.8315, -0.5713), (0.3827, -0.9239, -0.5713), (0.1951, -0.9808, -0.5713), (-3.258e-07, -1.0, -0.5713), (-0.1951, -0.9808, -0.5713), (-0.3827, -0.9239, -0.5713), (-0.5556, -0.8315, -0.5713), (-0.7071, -0.7071, -0.5713), (-0.8315, -0.5556, -0.5713), (-0.9239, -0.3827, -0.5713), (-0.9808, -0.1951, -0.5713), (-1.0, 9.656e-07, -0.5713), (-0.9808, 0.1951, -0.5713), (-0.9239, 0.3827, -0.5713), (-0.8315, 0.5556, -0.5713), (-0.7071, 0.7071, -0.5713), (-0.5556, 0.8315, -0.5713), (-0.3827, 0.9239, -0.5713), (-0.1951, 0.9808, -0.5713), (0.0, 1.0, -0.5713), (0.1951, 0.9808, -1.0), (0.3827, 0.9239, -1.0), (0.5556, 0.8315, -1.0), (0.7071, 0.7071, -1.0), (0.8315, 0.5556, -1.0), (0.9239, 0.3827, -1.0), (0.9808, 0.1951, -1.0), (1.0, 7.55e-08, -1.0), (0.9808, -0.1951, -1.0), (0.9239, -0.3827, -1.0), (0.8315, -0.5556, -1.0), (0.7071, -0.7071, -1.0), (0.5556, -0.8315, -1.0), (0.3827, -0.9239, -1.0), (-0.3827, -0.9239, -1.0), (-0.5556, -0.8315, -1.0), (-0.7071, -0.7071, -1.0), (-0.8315, -0.5556, -1.0), (-0.9239, -0.3827, -1.0), (-0.9808, -0.1951, -1.0), (-1.0, 9.656e-07, -1.0), (-0.9808, 0.1951, -1.0), (-0.9239, 0.3827, -1.0), (-0.8315, 0.5556, -1.0), (-0.7071, 0.7071, -1.0), (-0.5556, 0.8315, -1.0), (-0.3827, 0.9239, -1.0), (-0.1951, 0.9808, -1.0), (0.0, 1.0, -1.0), (0.0, 1.0, -0.1416), (0.1951, 0.9808, -0.1416), (0.3827, 0.9239, -0.1416), (0.5556, 0.8315, -0.1416), (0.7071, 0.7071, -0.1416), (0.8315, 0.5556, -0.1416), (0.9239, 0.3827, -0.1416), (0.9808, 0.1951, -0.1416), (1.0, 7.55e-08, -0.1416), (0.9808, -0.1951, -0.1416), (0.9239, -0.3827, -0.1416), (0.8315, -0.5556, -0.1416), (0.7071, -0.7071, -0.1416), (0.5556, -0.8315, -0.1416), (0.3827, -0.9239, -0.1416), (0.1951, -0.9808, -0.1416), (-3.258e-07, -1.0, -0.1416), (-0.1951, -0.9808, -0.1416), (-0.3827, -0.9239, -0.1416), (-0.5556, -0.8315, -0.1416), (-0.7071, -0.7071, -0.1416), (-0.8315, -0.5556, -0.1416), (-0.9239, -0.3827, -0.1416), (-0.9808, -0.1951, -0.1416), (-1.0, 9.656e-07, -0.1416), (-0.9808, 0.1951, -0.1416), (-0.9239, 0.3827, -0.1416), (-0.8315, 0.5556, -0.1416), (-0.7071, 0.7071, -0.1416), (-0.5556, 0.8315, -0.1416), (-0.3827, 0.9239, -0.1416), (-0.1951, 0.9808, -0.1416)], [], [(61, 1, 3, 62), (62, 3, 5, 63), (63, 5, 7, 64), (64, 7, 9, 65), (65, 9, 11, 66), (66, 11, 13, 67), (67, 13, 15, 68), (68, 15, 17, 69), (69, 17, 19, 70), (70, 19, 21, 71), (71, 21, 23, 72), (72, 23, 25, 73), (73, 25, 27, 74), (74, 27, 29, 75), (75, 29, 30, 76), (76, 30, 31, 77), (77, 31, 32, 78), (78, 32, 34, 79), (79, 34, 36, 80), (80, 36, 38, 81), (81, 38, 40, 82), (82, 40, 42, 83), (83, 42, 44, 84), (84, 44, 46, 85), (85, 46, 48, 86), (86, 48, 50, 87), (87, 50, 52, 88), (88, 52, 54, 89), (89, 54, 56, 90), (90, 56, 58, 91), (3, 1, 60, 58, 56, 54, 52, 50, 48, 46, 44, 42, 40, 38, 36, 34, 32, 31, 30, 29, 27, 25, 23, 21, 19, 17, 15, 13, 11, 9, 7, 5), (91, 58, 60, 92), (92, 60, 1, 61), (185, 92, 61, 154), (184, 91, 92, 185), (183, 90, 91, 184), (182, 89, 90, 183), (181, 88, 89, 182), (180, 87, 88, 181), (179, 86, 87, 180), (178, 85, 86, 179), (177, 84, 85, 178), (176, 83, 84, 177), (175, 82, 83, 176), (174, 81, 82, 175), (173, 80, 81, 174), (172, 79, 80, 173), (171, 78, 79, 172), (170, 77, 78, 171), (169, 76, 77, 170), (168, 75, 76, 169), (167, 74, 75, 168), (166, 73, 74, 167), (165, 72, 73, 166), (164, 71, 72, 165), (163, 70, 71, 164), (162, 69, 70, 163), (161, 68, 69, 162), (160, 67, 68, 161), (159, 66, 67, 160), (158, 65, 66, 159), (157, 64, 65, 158), (156, 63, 64, 157), (155, 62, 63, 156), (154, 61, 62, 155), (153, 124, 93, 125), (125, 93, 94, 126), (126, 94, 95, 127), (127, 95, 96, 128), (128, 96, 97, 129), (129, 97, 98, 130), (130, 98, 99, 131), (131, 99, 100, 132), (132, 100, 101, 133), (133, 101, 102, 134), (134, 102, 103, 135), (135, 103, 104, 136), (136, 104, 105, 137), (137, 105, 106, 138), (139, 110, 111, 140), (140, 111, 112, 141), (141, 112, 113, 142), (142, 113, 114, 143), (143, 114, 115, 144), (144, 115, 116, 145), (145, 116, 117, 146), (146, 117, 118, 147), (147, 118, 119, 148), (148, 119, 120, 149), (149, 120, 121, 150), (150, 121, 122, 151), (151, 122, 123, 152), (152, 123, 124, 153), (59, 152, 153, 0), (57, 151, 152, 59), (55, 150, 151, 57), (53, 149, 150, 55), (51, 148, 149, 53), (49, 147, 148, 51), (47, 146, 147, 49), (45, 145, 146, 47), (43, 144, 145, 45), (41, 143, 144, 43), (39, 142, 143, 41), (37, 141, 142, 39), (35, 140, 141, 37), (33, 139, 140, 35), (26, 137, 138, 28), (24, 136, 137, 26), (22, 135, 136, 24), (20, 134, 135, 22), (18, 133, 134, 20), (16, 132, 133, 18), (14, 131, 132, 16), (12, 130, 131, 14), (10, 129, 130, 12), (8, 128, 129, 10), (6, 127, 128, 8), (4, 126, 127, 6), (2, 125, 126, 4), (0, 153, 125, 2), (124, 154, 155, 93), (93, 155, 156, 94), (94, 156, 157, 95), (95, 157, 158, 96), (96, 158, 159, 97), (97, 159, 160, 98), (98, 160, 161, 99), (99, 161, 162, 100), (100, 162, 163, 101), (101, 163, 164, 102), (102, 164, 165, 103), (103, 165, 166, 104), (104, 166, 167, 105), (105, 167, 168, 106), (106, 168, 169, 107), (107, 169, 170, 108), (108, 170, 171, 109), (109, 171, 172, 110), (110, 172, 173, 111), (111, 173, 174, 112), (112, 174, 175, 113), (113, 175, 176, 114), (114, 176, 177, 115), (115, 177, 178, 116), (116, 178, 179, 117), (117, 179, 180, 118), (118, 180, 181, 119), (119, 181, 182, 120), (120, 182, 183, 121), (121, 183, 184, 122), (122, 184, 185, 123), (123, 185, 154, 124)])
_uv = me_cylinder_001.uv_layers.new(name='UVMap')
_uv.uv.foreach_set('vector', [1.0, 0.9431, 1.0, 1.0, 0.9688, 1.0, 0.9688, 0.9431, 0.9688, 0.9431, 0.9688, 1.0, 0.9375, 1.0, 0.9375, 0.9431, 0.9375, 0.9431, 0.9375, 1.0, 0.9062, 1.0, 0.9062, 0.9431, 0.9062, 0.9431, 0.9062, 1.0, 0.875, 1.0, 0.875, 0.9431, 0.875, 0.9431, 0.875, 1.0, 0.8438, 1.0, 0.8438, 0.9431, 0.8438, 0.9431, 0.8438, 1.0, 0.8125, 1.0, 0.8125, 0.9431, 0.8125, 0.9431, 0.8125, 1.0, 0.7812, 1.0, 0.7812, 0.9431, 0.7812, 0.9431, 0.7812, 1.0, 0.75, 1.0, 0.75, 0.9431, 0.75, 0.9431, 0.75, 1.0, 0.7188, 1.0, 0.7188, 0.9431, 0.7188, 0.9431, 0.7188, 1.0, 0.6875, 1.0, 0.6875, 0.9431, 0.6875, 0.9431, 0.6875, 1.0, 0.6562, 1.0, 0.6562, 0.9431, 0.6562, 0.9431, 0.6562, 1.0, 0.625, 1.0, 0.625, 0.9431, 0.625, 0.9431, 0.625, 1.0, 0.5938, 1.0, 0.5938, 0.9431, 0.5938, 0.9431, 0.5938, 1.0, 0.5625, 1.0, 0.5625, 0.9431, 0.5625, 0.9431, 0.5625, 1.0, 0.5312, 1.0, 0.5312, 0.9431, 0.5312, 0.9431, 0.5312, 1.0, 0.5, 1.0, 0.5, 0.9431, 0.5, 0.9431, 0.5, 1.0, 0.4688, 1.0, 0.4688, 0.9431, 0.4688, 0.9431, 0.4688, 1.0, 0.4375, 1.0, 0.4375, 0.9431, 0.4375, 0.9431, 0.4375, 1.0, 0.4062, 1.0, 0.4062, 0.9431, 0.4062, 0.9431, 0.4062, 1.0, 0.375, 1.0, 0.375, 0.9431, 0.375, 0.9431, 0.375, 1.0, 0.3438, 1.0, 0.3437, 0.9431, 0.3437, 0.9431, 0.3438, 1.0, 0.3125, 1.0, 0.3125, 0.9431, 0.3125, 0.9431, 0.3125, 1.0, 0.2812, 1.0, 0.2812, 0.9431, 0.2812, 0.9431, 0.2812, 1.0, 0.25, 1.0, 0.25, 0.9431, 0.25, 0.9431, 0.25, 1.0, 0.2188, 1.0, 0.2188, 0.9431, 0.2188, 0.9431, 0.2188, 1.0, 0.1875, 1.0, 0.1875, 0.9431, 0.1875, 0.9431, 0.1875, 1.0, 0.1562, 1.0, 0.1562, 0.9431, 0.1562, 0.9431, 0.1562, 1.0, 0.125, 1.0, 0.125, 0.9431, 0.125, 0.9431, 0.125, 1.0, 0.09375, 1.0, 0.09375, 0.9431, 0.09375, 0.9431, 0.09375, 1.0, 0.0625, 1.0, 0.0625, 0.9431, 0.2968, 0.4854, 0.25, 0.49, 0.2032, 0.4854, 0.1582, 0.4717, 0.1167, 0.4496, 0.08029, 0.4197, 0.05045, 0.3833, 0.02827, 0.3418, 0.01461, 0.2968, 0.01, 0.25, 0.01461, 0.2032, 0.02827, 0.1582, 0.05045, 0.1167, 0.08029, 0.08029, 0.1167, 0.05045, 0.1582, 0.02827, 0.2032, 0.01461, 0.25, 0.01, 0.2968, 0.01461, 0.3418, 0.02827, 0.3833, 0.05045, 0.4197, 0.08029, 0.4496, 0.1167, 0.4717, 0.1582, 0.4854, 0.2032, 0.49, 0.25, 0.4854, 0.2968, 0.4717, 0.3418, 0.4496, 0.3833, 0.4197, 0.4197, 0.3833, 0.4496, 0.3418, 0.4717, 0.0625, 0.9431, 0.0625, 1.0, 0.03125, 1.0, 0.03125, 0.9431, 0.03125, 0.9431, 0.03125, 1.0, 0.0, 1.0, 0.0, 0.9431, 0.03125, 0.9431, 0.03125, 0.9431, 0.0, 0.9431, 0.0, 0.9431, 0.0625, 0.9431, 0.0625, 0.9431, 0.03125, 0.9431, 0.03125, 0.9431, 0.09375, 0.9431, 0.09375, 0.9431, 0.0625, 0.9431, 0.0625, 0.9431, 0.125, 0.9431, 0.125, 0.9431, 0.09375, 0.9431, 0.09375, 0.9431, 0.1562, 0.9431, 0.1562, 0.9431, 0.125, 0.9431, 0.125, 0.9431, 0.1875, 0.9431, 0.1875, 0.9431, 0.1562, 0.9431, 0.1562, 0.9431, 0.2188, 0.9431, 0.2188, 0.9431, 0.1875, 0.9431, 0.1875, 0.9431, 0.25, 0.9431, 0.25, 0.9431, 0.2188, 0.9431, 0.2188, 0.9431, 0.2812, 0.9431, 0.2812, 0.9431, 0.25, 0.9431, 0.25, 0.9431, 0.3125, 0.9431, 0.3125, 0.9431, 0.2812, 0.9431, 0.2812, 0.9431, 0.3437, 0.9431, 0.3437, 0.9431, 0.3125, 0.9431, 0.3125, 0.9431, 0.375, 0.9431, 0.375, 0.9431, 0.3437, 0.9431, 0.3437, 0.9431, 0.4062, 0.9431, 0.4062, 0.9431, 0.375, 0.9431, 0.375, 0.9431, 0.4375, 0.9431, 0.4375, 0.9431, 0.4062, 0.9431, 0.4062, 0.9431, 0.4688, 0.9431, 0.4688, 0.9431, 0.4375, 0.9431, 0.4375, 0.9431, 0.5, 0.9431, 0.5, 0.9431, 0.4688, 0.9431, 0.4688, 0.9431, 0.5312, 0.9431, 0.5312, 0.9431, 0.5, 0.9431, 0.5, 0.9431, 0.5625, 0.9431, 0.5625, 0.9431, 0.5312, 0.9431, 0.5312, 0.9431, 0.5938, 0.9431, 0.5938, 0.9431, 0.5625, 0.9431, 0.5625, 0.9431, 0.625, 0.9431, 0.625, 0.9431, 0.5938, 0.9431, 0.5938, 0.9431, 0.6562, 0.9431, 0.6562, 0.9431, 0.625, 0.9431, 0.625, 0.9431, 0.6875, 0.9431, 0.6875, 0.9431, 0.6562, 0.9431, 0.6562, 0.9431, 0.7188, 0.9431, 0.7188, 0.9431, 0.6875, 0.9431, 0.6875, 0.9431, 0.75, 0.9431, 0.75, 0.9431, 0.7188, 0.9431, 0.7188, 0.9431, 0.7812, 0.9431, 0.7812, 0.9431, 0.75, 0.9431, 0.75, 0.9431, 0.8125, 0.9431, 0.8125, 0.9431, 0.7812, 0.9431, 0.7812, 0.9431, 0.8438, 0.9431, 0.8438, 0.9431, 0.8125, 0.9431, 0.8125, 0.9431, 0.875, 0.9431, 0.875, 0.9431, 0.8438, 0.9431, 0.8438, 0.9431, 0.9062, 0.9431, 0.9062, 0.9431, 0.875, 0.9431, 0.875, 0.9431, 0.9375, 0.9431, 0.9375, 0.9431, 0.9062, 0.9431, 0.9062, 0.9431, 0.9688, 0.9431, 0.9688, 0.9431, 0.9375, 0.9431, 0.9375, 0.9431, 1.0, 0.9431, 1.0, 0.9431, 0.9688, 0.9431, 0.9688, 0.9431, 1.0, 0.5, 1.0, 0.7213, 0.9688, 0.7213, 0.9688, 0.5, 0.9688, 0.5, 0.9688, 0.7213, 0.9375, 0.7213, 0.9375, 0.5, 0.9375, 0.5, 0.9375, 0.7213, 0.9062, 0.7213, 0.9062, 0.5, 0.9062, 0.5, 0.9062, 0.7213, 0.875, 0.7213, 0.875, 0.5, 0.875, 0.5, 0.875, 0.7213, 0.8438, 0.7213, 0.8438, 0.5, 0.8438, 0.5, 0.8438, 0.7213, 0.8125, 0.7213, 0.8125, 0.5, 0.8125, 0.5, 0.8125, 0.7213, 0.7812, 0.7213, 0.7812, 0.5, 0.7812, 0.5, 0.7812, 0.7213, 0.75, 0.7213, 0.75, 0.5, 0.75, 0.5, 0.75, 0.7213, 0.7188, 0.7213, 0.7187, 0.5, 0.7187, 0.5, 0.7188, 0.7213, 0.6875, 0.7213, 0.6875, 0.5, 0.6875, 0.5, 0.6875, 0.7213, 0.6562, 0.7213, 0.6562, 0.5, 0.6562, 0.5, 0.6562, 0.7213, 0.625, 0.7213, 0.625, 0.5, 0.625, 0.5, 0.625, 0.7213, 0.5938, 0.7213, 0.5938, 0.5, 0.5938, 0.5, 0.5938, 0.7213, 0.5625, 0.7213, 0.5625, 0.5, 0.4375, 0.5, 0.4375, 0.7213, 0.4062, 0.7213, 0.4062, 0.5, 0.4062, 0.5, 0.4062, 0.7213, 0.375, 0.7213, 0.375, 0.5, 0.375, 0.5, 0.375, 0.7213, 0.3438, 0.7213, 0.3438, 0.5, 0.3438, 0.5, 0.3438, 0.7213, 0.3125, 0.7213, 0.3125, 0.5, 0.3125, 0.5, 0.3125, 0.7213, 0.2812, 0.7213, 0.2812, 0.5, 0.2812, 0.5, 0.2812, 0.7213, 0.25, 0.7213, 0.25, 0.5, 0.25, 0.5, 0.25, 0.7213, 0.2188, 0.7213, 0.2188, 0.5, 0.2188, 0.5, 0.2188, 0.7213, 0.1875, 0.7213, 0.1875, 0.5, 0.1875, 0.5, 0.1875, 0.7213, 0.1562, 0.7213, 0.1562, 0.5, 0.1562, 0.5, 0.1562, 0.7213, 0.125, 0.7213, 0.125, 0.5, 0.125, 0.5, 0.125, 0.7213, 0.09375, 0.7213, 0.09375, 0.5, 0.09375, 0.5, 0.09375, 0.7213, 0.0625, 0.7213, 0.0625, 0.5, 0.0625, 0.5, 0.0625, 0.7213, 0.03125, 0.7213, 0.03125, 0.5, 0.03125, 0.5, 0.03125, 0.7213, 0.0, 0.7213, 0.0, 0.5, 0.03125, 0.5, 0.03125, 0.5, 0.0, 0.5, 0.0, 0.5, 0.0625, 0.5, 0.0625, 0.5, 0.03125, 0.5, 0.03125, 0.5, 0.09375, 0.5, 0.09375, 0.5, 0.0625, 0.5, 0.0625, 0.5, 0.125, 0.5, 0.125, 0.5, 0.09375, 0.5, 0.09375, 0.5, 0.1562, 0.5, 0.1562, 0.5, 0.125, 0.5, 0.125, 0.5, 0.1875, 0.5, 0.1875, 0.5, 0.1562, 0.5, 0.1562, 0.5, 0.2188, 0.5, 0.2188, 0.5, 0.1875, 0.5, 0.1875, 0.5, 0.25, 0.5, 0.25, 0.5, 0.2188, 0.5, 0.2188, 0.5, 0.2812, 0.5, 0.2812, 0.5, 0.25, 0.5, 0.25, 0.5, 0.3125, 0.5, 0.3125, 0.5, 0.2812, 0.5, 0.2812, 0.5, 0.3438, 0.5, 0.3438, 0.5, 0.3125, 0.5, 0.3125, 0.5, 0.375, 0.5, 0.375, 0.5, 0.3438, 0.5, 0.3438, 0.5, 0.4062, 0.5, 0.4062, 0.5, 0.375, 0.5, 0.375, 0.5, 0.4375, 0.5, 0.4375, 0.5, 0.4062, 0.5, 0.4062, 0.5, 0.5938, 0.5, 0.5938, 0.5, 0.5625, 0.5, 0.5625, 0.5, 0.625, 0.5, 0.625, 0.5, 0.5938, 0.5, 0.5938, 0.5, 0.6562, 0.5, 0.6562, 0.5, 0.625, 0.5, 0.625, 0.5, 0.6875, 0.5, 0.6875, 0.5, 0.6562, 0.5, 0.6562, 0.5, 0.7188, 0.5, 0.7187, 0.5, 0.6875, 0.5, 0.6875, 0.5, 0.75, 0.5, 0.75, 0.5, 0.7187, 0.5, 0.7188, 0.5, 0.7812, 0.5, 0.7812, 0.5, 0.75, 0.5, 0.75, 0.5, 0.8125, 0.5, 0.8125, 0.5, 0.7812, 0.5, 0.7812, 0.5, 0.8438, 0.5, 0.8438, 0.5, 0.8125, 0.5, 0.8125, 0.5, 0.875, 0.5, 0.875, 0.5, 0.8438, 0.5, 0.8438, 0.5, 0.9062, 0.5, 0.9062, 0.5, 0.875, 0.5, 0.875, 0.5, 0.9375, 0.5, 0.9375, 0.5, 0.9062, 0.5, 0.9062, 0.5, 0.9688, 0.5, 0.9688, 0.5, 0.9375, 0.5, 0.9375, 0.5, 1.0, 0.5, 1.0, 0.5, 0.9688, 0.5, 0.9688, 0.5, 1.0, 0.7213, 1.0, 0.9431, 0.9688, 0.9431, 0.9688, 0.7213, 0.9688, 0.7213, 0.9688, 0.9431, 0.9375, 0.9431, 0.9375, 0.7213, 0.9375, 0.7213, 0.9375, 0.9431, 0.9062, 0.9431, 0.9062, 0.7213, 0.9062, 0.7213, 0.9062, 0.9431, 0.875, 0.9431, 0.875, 0.7213, 0.875, 0.7213, 0.875, 0.9431, 0.8438, 0.9431, 0.8438, 0.7213, 0.8438, 0.7213, 0.8438, 0.9431, 0.8125, 0.9431, 0.8125, 0.7213, 0.8125, 0.7213, 0.8125, 0.9431, 0.7812, 0.9431, 0.7812, 0.7213, 0.7812, 0.7213, 0.7812, 0.9431, 0.75, 0.9431, 0.75, 0.7213, 0.75, 0.7213, 0.75, 0.9431, 0.7188, 0.9431, 0.7188, 0.7213, 0.7188, 0.7213, 0.7188, 0.9431, 0.6875, 0.9431, 0.6875, 0.7213, 0.6875, 0.7213, 0.6875, 0.9431, 0.6562, 0.9431, 0.6562, 0.7213, 0.6562, 0.7213, 0.6562, 0.9431, 0.625, 0.9431, 0.625, 0.7213, 0.625, 0.7213, 0.625, 0.9431, 0.5938, 0.9431, 0.5938, 0.7213, 0.5938, 0.7213, 0.5938, 0.9431, 0.5625, 0.9431, 0.5625, 0.7213, 0.5625, 0.7213, 0.5625, 0.9431, 0.5312, 0.9431, 0.5312, 0.7213, 0.5312, 0.7213, 0.5312, 0.9431, 0.5, 0.9431, 0.5, 0.7213, 0.5, 0.7213, 0.5, 0.9431, 0.4688, 0.9431, 0.4688, 0.7213, 0.4688, 0.7213, 0.4688, 0.9431, 0.4375, 0.9431, 0.4375, 0.7213, 0.4375, 0.7213, 0.4375, 0.9431, 0.4062, 0.9431, 0.4062, 0.7213, 0.4062, 0.7213, 0.4062, 0.9431, 0.375, 0.9431, 0.375, 0.7213, 0.375, 0.7213, 0.375, 0.9431, 0.3437, 0.9431, 0.3438, 0.7213, 0.3438, 0.7213, 0.3437, 0.9431, 0.3125, 0.9431, 0.3125, 0.7213, 0.3125, 0.7213, 0.3125, 0.9431, 0.2812, 0.9431, 0.2812, 0.7213, 0.2812, 0.7213, 0.2812, 0.9431, 0.25, 0.9431, 0.25, 0.7213, 0.25, 0.7213, 0.25, 0.9431, 0.2188, 0.9431, 0.2188, 0.7213, 0.2188, 0.7213, 0.2188, 0.9431, 0.1875, 0.9431, 0.1875, 0.7213, 0.1875, 0.7213, 0.1875, 0.9431, 0.1562, 0.9431, 0.1562, 0.7213, 0.1562, 0.7213, 0.1562, 0.9431, 0.125, 0.9431, 0.125, 0.7213, 0.125, 0.7213, 0.125, 0.9431, 0.09375, 0.9431, 0.09375, 0.7213, 0.09375, 0.7213, 0.09375, 0.9431, 0.0625, 0.9431, 0.0625, 0.7213, 0.0625, 0.7213, 0.0625, 0.9431, 0.03125, 0.9431, 0.03125, 0.7213, 0.03125, 0.7213, 0.03125, 0.9431, 0.0, 0.9431, 0.0, 0.7213])
me_cylinder_001.use_remesh_fix_poles = True
me_cylinder_001.use_remesh_preserve_attributes = False
me_cylinder_001.use_mirror_vertex_groups = False
me_cylinder_001.update()
me_plane_001 = bpy.data.meshes.new('Plane.001')
me_plane_001.from_pydata([(-0.9952, -0.9684, 11.67), (0.9922, -0.9684, 11.67), (-0.9952, 0.9717, 11.67), (0.9922, 0.9717, 11.67)], [], [(0, 1, 3, 2)])
_uv = me_plane_001.uv_layers.new(name='UVMap')
_uv.uv.foreach_set('vector', [0.0, 0.0, 1.0, 0.0, 1.0, 1.0, 0.0, 1.0])
me_plane_001.use_remesh_fix_poles = True
me_plane_001.use_remesh_preserve_attributes = False
me_plane_001.use_mirror_vertex_groups = False
me_plane_001.update()
me_cylinder = bpy.data.meshes.new('Cylinder')
me_cylinder.from_pydata([(-4.733e-08, 9.443, -1.15), (-4.733e-08, 9.443, 35.18), (1.842, 9.261, -1.15), (1.842, 9.261, 35.18), (3.614, 8.724, -1.15), (3.614, 8.724, 35.18), (5.246, 7.851, -1.15), (5.246, 7.851, 35.18), (6.677, 6.677, -1.15), (6.677, 6.677, 35.18), (7.851, 5.246, -1.15), (7.851, 5.246, 35.18), (8.724, 3.614, -1.15), (8.724, 3.614, 35.18), (9.261, 1.842, -1.15), (9.261, 1.842, 35.18), (9.443, 6.436e-06, -1.15), (9.443, 6.436e-06, 35.18), (9.261, -1.842, -1.15), (9.261, -1.842, 35.18), (8.724, -3.614, -1.15), (8.724, -3.614, 35.18), (7.851, -5.246, -1.15), (7.851, -5.246, 35.18), (6.677, -6.677, -1.15), (6.677, -6.677, 35.18), (5.246, -7.851, -1.15), (5.246, -7.851, 35.18), (3.614, -8.724, -1.15), (3.614, -8.724, 35.18), (1.842, -9.261, -1.15), (1.842, -9.261, 35.18), (-3.124e-06, -9.443, -1.15), (-3.124e-06, -9.443, 35.18), (-1.842, -9.261, -1.15), (-1.842, -9.261, 35.18), (-3.614, -8.724, -1.15), (-3.614, -8.724, 35.18), (-5.246, -7.851, -1.15), (-5.246, -7.851, 35.18), (-6.677, -6.677, -1.15), (-6.677, -6.677, 35.18), (-7.851, -5.246, -1.15), (-7.851, -5.246, 35.18), (-8.724, -3.614, -1.15), (-8.724, -3.614, 35.18), (-9.261, -1.842, -1.15), (-9.261, -1.842, 35.18), (-9.443, 1.484e-05, -1.15), (-9.443, 1.484e-05, 35.18), (-9.261, 1.842, -1.15), (-9.261, 1.842, 35.18), (-8.724, 3.614, -1.15), (-8.724, 3.614, 35.18), (-7.851, 5.246, -1.15), (-7.851, 5.246, 35.18), (-6.677, 6.677, -1.15), (-6.677, 6.677, 35.18), (-5.246, 7.851, -1.15), (-5.246, 7.851, 35.18), (-3.614, 8.724, -1.15), (-3.614, 8.724, 35.18), (-1.842, 9.261, -1.15), (-1.842, 9.261, 35.18)], [], [(0, 1, 3, 2), (2, 3, 5, 4), (4, 5, 7, 6), (6, 7, 9, 8), (8, 9, 11, 10), (10, 11, 13, 12), (12, 13, 15, 14), (14, 15, 17, 16), (16, 17, 19, 18), (18, 19, 21, 20), (20, 21, 23, 22), (22, 23, 25, 24), (24, 25, 27, 26), (26, 27, 29, 28), (28, 29, 31, 30), (30, 31, 33, 32), (32, 33, 35, 34), (34, 35, 37, 36), (36, 37, 39, 38), (38, 39, 41, 40), (40, 41, 43, 42), (42, 43, 45, 44), (44, 45, 47, 46), (46, 47, 49, 48), (48, 49, 51, 50), (50, 51, 53, 52), (52, 53, 55, 54), (54, 55, 57, 56), (56, 57, 59, 58), (58, 59, 61, 60), (60, 61, 63, 62), (62, 63, 1, 0), (0, 2, 4, 6, 8, 10, 12, 14, 16, 18, 20, 22, 24, 26, 28, 30, 32, 34, 36, 38, 40, 42, 44, 46, 48, 50, 52, 54, 56, 58, 60, 62)])
_uv = me_cylinder.uv_layers.new(name='UVMap')
_uv.uv.foreach_set('vector', [1.0, 0.5, 1.0, 1.0, 0.9688, 1.0, 0.9688, 0.5, 0.9688, 0.5, 0.9688, 1.0, 0.9375, 1.0, 0.9375, 0.5, 0.9375, 0.5, 0.9375, 1.0, 0.9062, 1.0, 0.9062, 0.5, 0.9062, 0.5, 0.9062, 1.0, 0.875, 1.0, 0.875, 0.5, 0.875, 0.5, 0.875, 1.0, 0.8438, 1.0, 0.8438, 0.5, 0.8438, 0.5, 0.8438, 1.0, 0.8125, 1.0, 0.8125, 0.5, 0.8125, 0.5, 0.8125, 1.0, 0.7812, 1.0, 0.7812, 0.5, 0.7812, 0.5, 0.7812, 1.0, 0.75, 1.0, 0.75, 0.5, 0.75, 0.5, 0.75, 1.0, 0.7188, 1.0, 0.7188, 0.5, 0.7188, 0.5, 0.7188, 1.0, 0.6875, 1.0, 0.6875, 0.5, 0.6875, 0.5, 0.6875, 1.0, 0.6562, 1.0, 0.6562, 0.5, 0.6562, 0.5, 0.6562, 1.0, 0.625, 1.0, 0.625, 0.5, 0.625, 0.5, 0.625, 1.0, 0.5938, 1.0, 0.5938, 0.5, 0.5938, 0.5, 0.5938, 1.0, 0.5625, 1.0, 0.5625, 0.5, 0.5625, 0.5, 0.5625, 1.0, 0.5312, 1.0, 0.5312, 0.5, 0.5312, 0.5, 0.5312, 1.0, 0.5, 1.0, 0.5, 0.5, 0.5, 0.5, 0.5, 1.0, 0.4688, 1.0, 0.4688, 0.5, 0.4688, 0.5, 0.4688, 1.0, 0.4375, 1.0, 0.4375, 0.5, 0.4375, 0.5, 0.4375, 1.0, 0.4062, 1.0, 0.4062, 0.5, 0.4062, 0.5, 0.4062, 1.0, 0.375, 1.0, 0.375, 0.5, 0.375, 0.5, 0.375, 1.0, 0.3438, 1.0, 0.3438, 0.5, 0.3438, 0.5, 0.3438, 1.0, 0.3125, 1.0, 0.3125, 0.5, 0.3125, 0.5, 0.3125, 1.0, 0.2812, 1.0, 0.2812, 0.5, 0.2812, 0.5, 0.2812, 1.0, 0.25, 1.0, 0.25, 0.5, 0.25, 0.5, 0.25, 1.0, 0.2188, 1.0, 0.2188, 0.5, 0.2188, 0.5, 0.2188, 1.0, 0.1875, 1.0, 0.1875, 0.5, 0.1875, 0.5, 0.1875, 1.0, 0.1562, 1.0, 0.1562, 0.5, 0.1562, 0.5, 0.1562, 1.0, 0.125, 1.0, 0.125, 0.5, 0.125, 0.5, 0.125, 1.0, 0.09375, 1.0, 0.09375, 0.5, 0.09375, 0.5, 0.09375, 1.0, 0.0625, 1.0, 0.0625, 0.5, 0.0625, 0.5, 0.0625, 1.0, 0.03125, 1.0, 0.03125, 0.5, 0.03125, 0.5, 0.03125, 1.0, 0.0, 1.0, 0.0, 0.5, 0.75, 0.49, 0.7968, 0.4854, 0.8418, 0.4717, 0.8833, 0.4496, 0.9197, 0.4197, 0.9496, 0.3833, 0.9717, 0.3418, 0.9854, 0.2968, 0.99, 0.25, 0.9854, 0.2032, 0.9717, 0.1582, 0.9496, 0.1167, 0.9197, 0.08029, 0.8833, 0.05045, 0.8418, 0.02827, 0.7968, 0.01461, 0.75, 0.01, 0.7032, 0.01461, 0.6582, 0.02827, 0.6167, 0.05045, 0.5803, 0.08029, 0.5504, 0.1167, 0.5283, 0.1582, 0.5146, 0.2032, 0.51, 0.25, 0.5146, 0.2968, 0.5283, 0.3418, 0.5504, 0.3833, 0.5803, 0.4197, 0.6167, 0.4496, 0.6582, 0.4717, 0.7032, 0.4854])
me_cylinder.use_remesh_fix_poles = True
me_cylinder.use_remesh_preserve_attributes = False
me_cylinder.use_mirror_vertex_groups = False
me_cylinder.update()
me_plane_002 = bpy.data.meshes.new('Plane.002')
me_plane_002.from_pydata([(-1.0, -1.0, 0.0), (1.0, -1.0, 0.0), (-1.0, 1.031, 0.0), (1.0, 1.031, 0.0), (-1.0, -1.0, 0.0), (1.0, -1.0, 0.0), (-1.0, 1.031, 0.0), (1.0, 1.031, 0.0), (-1.0, -1.0, 0.0), (1.0, -1.0, 0.0), (-1.0, 1.031, 0.0), (1.0, 1.031, 0.0), (-1.0, -1.0, -0.5), (1.0, -1.0, -0.5), (-1.0, 1.031, -0.5), (1.0, 1.031, -0.5), (-1.0, -1.0, -0.5), (1.0, -1.0, -0.5), (-1.0, 1.031, -0.5), (1.0, 1.031, -0.5), (-1.0, -1.0, -0.5), (1.0, -1.0, -0.5), (-1.0, 1.031, -0.5), (1.0, 1.031, -0.5)], [], [(0, 1, 3, 2), (4, 5, 7, 6), (8, 9, 11, 10), (12, 14, 15, 13), (16, 18, 19, 17), (20, 22, 23, 21), (0, 2, 14, 12), (1, 0, 12, 13), (3, 1, 13, 15), (2, 3, 15, 14), (4, 6, 18, 16), (5, 4, 16, 17), (7, 5, 17, 19), (6, 7, 19, 18), (8, 10, 22, 20), (9, 8, 20, 21), (11, 9, 21, 23), (10, 11, 23, 22)])
_uv = me_plane_002.uv_layers.new(name='UVMap')
_uv.uv.foreach_set('vector', [0.0, 0.0, 1.0, 0.0, 1.0, 1.0, 0.0, 1.0, 0.0, 0.0, 1.0, 0.0, 1.0, 1.0, 0.0, 1.0, 0.0, 0.0, 1.0, 0.0, 1.0, 1.0, 0.0, 1.0, 0.0, 0.0, 0.0, 1.0, 1.0, 1.0, 1.0, 0.0, 0.0, 0.0, 0.0, 1.0, 1.0, 1.0, 1.0, 0.0, 0.0, 0.0, 0.0, 1.0, 1.0, 1.0, 1.0, 0.0, 0.0, 0.0, 0.0, 1.0, 0.0, 1.0, 0.0, 0.0, 1.0, 0.0, 0.0, 0.0, 0.0, 0.0, 1.0, 0.0, 1.0, 1.0, 1.0, 0.0, 1.0, 0.0, 1.0, 1.0, 0.0, 1.0, 1.0, 1.0, 1.0, 1.0, 0.0, 1.0, 0.0, 0.0, 0.0, 1.0, 0.0, 1.0, 0.0, 0.0, 1.0, 0.0, 0.0, 0.0, 0.0, 0.0, 1.0, 0.0, 1.0, 1.0, 1.0, 0.0, 1.0, 0.0, 1.0, 1.0, 0.0, 1.0, 1.0, 1.0, 1.0, 1.0, 0.0, 1.0, 0.0, 0.0, 0.0, 1.0, 0.0, 1.0, 0.0, 0.0, 1.0, 0.0, 0.0, 0.0, 0.0, 0.0, 1.0, 0.0, 1.0, 1.0, 1.0, 0.0, 1.0, 0.0, 1.0, 1.0, 0.0, 1.0, 1.0, 1.0, 1.0, 1.0, 0.0, 1.0])
me_plane_002.use_remesh_fix_poles = True
me_plane_002.use_remesh_preserve_attributes = False
me_plane_002.use_mirror_vertex_groups = False
me_plane_002.update()
me_cylinder_002 = bpy.data.meshes.new('Cylinder.002')
me_cylinder_002.from_pydata([(0.0, 1.0, -1.0), (0.1951, 0.9808, -1.0), (0.3827, 0.9239, -1.0), (0.5556, 0.8315, -1.0), (0.7071, 0.7071, -1.0), (0.8315, 0.5556, -1.0), (0.9239, 0.3827, -1.0), (0.9808, 0.1951, -1.0), (1.0, 7.55e-08, -1.0), (0.9808, -0.1951, -1.0), (0.9239, -0.3827, -1.0), (0.8315, -0.5556, -1.0), (0.7071, -0.7071, -1.0), (0.5556, -0.8315, -1.0), (0.3827, -0.9239, -1.0), (0.1951, -0.9808, -1.0), (-3.258e-07, -1.0, -1.0), (-0.1951, -0.9808, -1.0), (-0.3827, -0.9239, -1.0), (-0.5556, -0.8315, -1.0), (-0.7071, -0.7071, -1.0), (-0.8315, -0.5556, -1.0), (-0.9239, -0.3827, -1.0), (-0.9808, -0.1951, -1.0), (-1.0, 9.656e-07, -1.0), (-0.9808, 0.1951, -1.0), (-0.9239, 0.3827, -1.0), (-0.8315, 0.5556, -1.0), (-0.7071, 0.7071, -1.0), (-0.5556, 0.8315, -1.0), (-0.3827, 0.9239, -1.0), (-0.1951, 0.9808, -1.0), (0.1951, 0.9808, -1.0), (0.3827, 0.9239, -1.0), (0.5556, 0.8315, -1.0), (0.7071, 0.7071, -1.0), (0.8315, 0.5556, -1.0), (0.9239, 0.3827, -1.0), (0.9808, 0.1951, -1.0), (1.0, 7.55e-08, -1.0), (0.9808, -0.1951, -1.0), (0.9239, -0.3827, -1.0), (0.8315, -0.5556, -1.0), (0.7071, -0.7071, -1.0), (0.5556, -0.8315, -1.0), (0.3827, -0.9239, -1.0), (-0.3827, -0.9239, -1.0), (-0.5556, -0.8315, -1.0), (-0.7071, -0.7071, -1.0), (-0.8315, -0.5556, -1.0), (-0.9239, -0.3827, -1.0), (-0.9808, -0.1951, -1.0), (-1.0, 9.656e-07, -1.0), (-0.9808, 0.1951, -1.0), (-0.9239, 0.3827, -1.0), (-0.8315, 0.5556, -1.0), (-0.7071, 0.7071, -1.0), (-0.5556, 0.8315, -1.0), (-0.3827, 0.9239, -1.0), (-0.1951, 0.9808, -1.0), (0.0, 1.0, -1.0)], [], [(0, 1, 2, 3, 4, 5, 6, 7, 8, 9, 10, 11, 12, 13, 14, 15, 16, 17, 18, 19, 20, 21, 22, 23, 24, 25, 26, 27, 28, 29, 30, 31), (31, 59, 60, 0), (30, 58, 59, 31), (29, 57, 58, 30), (28, 56, 57, 29), (27, 55, 56, 28), (26, 54, 55, 27), (25, 53, 54, 26), (24, 52, 53, 25), (23, 51, 52, 24), (22, 50, 51, 23), (21, 49, 50, 22), (20, 48, 49, 21), (19, 47, 48, 20), (18, 46, 47, 19), (13, 44, 45, 14), (12, 43, 44, 13), (11, 42, 43, 12), (10, 41, 42, 11), (9, 40, 41, 10), (8, 39, 40, 9), (7, 38, 39, 8), (6, 37, 38, 7), (5, 36, 37, 6), (4, 35, 36, 5), (3, 34, 35, 4), (2, 33, 34, 3), (1, 32, 33, 2), (0, 60, 32, 1)])
_uv = me_cylinder_002.uv_layers.new(name='UVMap')
_uv.uv.foreach_set('vector', [0.75, 0.49, 0.7968, 0.4854, 0.8418, 0.4717, 0.8833, 0.4496, 0.9197, 0.4197, 0.9496, 0.3833, 0.9717, 0.3418, 0.9854, 0.2968, 0.99, 0.25, 0.9854, 0.2032, 0.9717, 0.1582, 0.9496, 0.1167, 0.9197, 0.08029, 0.8833, 0.05045, 0.8418, 0.02827, 0.7968, 0.01461, 0.75, 0.01, 0.7032, 0.01461, 0.6582, 0.02827, 0.6167, 0.05045, 0.5803, 0.08029, 0.5504, 0.1167, 0.5283, 0.1582, 0.5146, 0.2032, 0.51, 0.25, 0.5146, 0.2968, 0.5283, 0.3418, 0.5504, 0.3833, 0.5803, 0.4197, 0.6167, 0.4496, 0.6582, 0.4717, 0.7032, 0.4854, 0.03125, 0.5, 0.03125, 0.5, 0.0, 0.5, 0.0, 0.5, 0.0625, 0.5, 0.0625, 0.5, 0.03125, 0.5, 0.03125, 0.5, 0.09375, 0.5, 0.09375, 0.5, 0.0625, 0.5, 0.0625, 0.5, 0.125, 0.5, 0.125, 0.5, 0.09375, 0.5, 0.09375, 0.5, 0.1562, 0.5, 0.1562, 0.5, 0.125, 0.5, 0.125, 0.5, 0.1875, 0.5, 0.1875, 0.5, 0.1562, 0.5, 0.1562, 0.5, 0.2188, 0.5, 0.2188, 0.5, 0.1875, 0.5, 0.1875, 0.5, 0.25, 0.5, 0.25, 0.5, 0.2188, 0.5, 0.2188, 0.5, 0.2812, 0.5, 0.2812, 0.5, 0.25, 0.5, 0.25, 0.5, 0.3125, 0.5, 0.3125, 0.5, 0.2812, 0.5, 0.2812, 0.5, 0.3438, 0.5, 0.3438, 0.5, 0.3125, 0.5, 0.3125, 0.5, 0.375, 0.5, 0.375, 0.5, 0.3438, 0.5, 0.3438, 0.5, 0.4062, 0.5, 0.4062, 0.5, 0.375, 0.5, 0.375, 0.5, 0.4375, 0.5, 0.4375, 0.5, 0.4062, 0.5, 0.4062, 0.5, 0.5938, 0.5, 0.5938, 0.5, 0.5625, 0.5, 0.5625, 0.5, 0.625, 0.5, 0.625, 0.5, 0.5938, 0.5, 0.5938, 0.5, 0.6562, 0.5, 0.6562, 0.5, 0.625, 0.5, 0.625, 0.5, 0.6875, 0.5, 0.6875, 0.5, 0.6562, 0.5, 0.6562, 0.5, 0.7188, 0.5, 0.7187, 0.5, 0.6875, 0.5, 0.6875, 0.5, 0.75, 0.5, 0.75, 0.5, 0.7187, 0.5, 0.7188, 0.5, 0.7812, 0.5, 0.7812, 0.5, 0.75, 0.5, 0.75, 0.5, 0.8125, 0.5, 0.8125, 0.5, 0.7812, 0.5, 0.7812, 0.5, 0.8438, 0.5, 0.8438, 0.5, 0.8125, 0.5, 0.8125, 0.5, 0.875, 0.5, 0.875, 0.5, 0.8438, 0.5, 0.8438, 0.5, 0.9062, 0.5, 0.9062, 0.5, 0.875, 0.5, 0.875, 0.5, 0.9375, 0.5, 0.9375, 0.5, 0.9062, 0.5, 0.9062, 0.5, 0.9688, 0.5, 0.9688, 0.5, 0.9375, 0.5, 0.9375, 0.5, 1.0, 0.5, 1.0, 0.5, 0.9688, 0.5, 0.9688, 0.5])
me_cylinder_002.use_remesh_fix_poles = True
me_cylinder_002.use_remesh_preserve_attributes = False
me_cylinder_002.use_mirror_vertex_groups = False
me_cylinder_002.update()

# ---- objects
ob_walls = bpy.data.objects.new('Walls', me_plane)
ob_tower = bpy.data.objects.new('Tower', me_cylinder_001)
ob_sealing = bpy.data.objects.new('Sealing', me_plane_001)
ob_column = bpy.data.objects.new('Column', me_cylinder)
ob_floor = bpy.data.objects.new('Floor', me_plane_002)
ob_towerfloor = bpy.data.objects.new('TowerFloor', me_cylinder_002)

# ---- transforms, parenting, visibility, modifiers, constraints
ob_walls.location = (0.0, 0.0, 0.0)
ob_walls.rotation_euler = (1.571, 0.0, 0.0)
ob_walls.scale = (20.0, 1.022, 40.0)
ob_walls.lineart.crease_threshold = 0.0
ob_tower.location = (0.0, 64.11, 27.4)
ob_tower.scale = (27.45, 27.45, 27.45)
ob_tower.lineart.crease_threshold = 0.0
_m = ob_tower.modifiers.new('Subdivision', 'SUBSURF')
_m.uv_smooth = 'PRESERVE_CORNERS'
_m.quality = 1
_m.levels = 5
_m.show_only_control_edges = False
_m = ob_tower.modifiers.new('Solidify', 'SOLIDIFY')
_m.thickness = 0.04
_m.nonmanifold_merge_threshold = 0.0003
ob_sealing.location = (0.0, 0.0, 0.3094)
ob_sealing.scale = (20.0, 39.76, 1.0)
ob_sealing.lineart.crease_threshold = 0.0
_m = ob_sealing.modifiers.new('Solidify', 'SOLIDIFY')
_m.thickness = 0.37
_m.nonmanifold_merge_threshold = 0.0003
ob_column.location = (0.0, 64.11, 1.102)
ob_column.lineart.crease_threshold = 0.0
_m = ob_column.modifiers.new('Solidify', 'SOLIDIFY')
_m.thickness = 0.5
_m.nonmanifold_merge_threshold = 0.0003
ob_floor.location = (0.0, 0.0, 0.0)
ob_floor.scale = (20.0, 39.76, 1.0)
ob_floor.lineart.crease_threshold = 0.0
_m = ob_floor.modifiers.new('Solidify', 'SOLIDIFY')
_m.thickness = 0.5
_m.nonmanifold_merge_threshold = 0.0003
ob_towerfloor.location = (0.0, 64.11, 27.4)
ob_towerfloor.scale = (27.45, 27.45, 27.45)
ob_towerfloor.lineart.crease_threshold = 0.0

# ---- collection membership
col_collection.objects.link(ob_walls)
col_collection.objects.link(ob_tower)
col_collection.objects.link(ob_sealing)
col_collection.objects.link(ob_column)
col_collection.objects.link(ob_floor)
col_collection.objects.link(ob_towerfloor)

# ---- scene / render settings (as saved in the file)
scene.frame_start = 1; scene.frame_end = 250; scene.frame_set(1)
scene.render.engine = 'BLENDER_EEVEE_NEXT'
scene.cycles.use_denoising = False
scene.cycles.samples = 128
scene.cycles.sampling_pattern = 'TABULATED_SOBOL'
scene.cycles.use_adaptive_sampling = False
scene.cycles.use_light_tree = False
scene.view_settings.view_transform = 'Filmic'
bpy.context.view_layer.update()

# ---- added for rendering (the .blend has no active camera and no usable light): camera, sun
cam_auto = bpy.data.cameras.new('AutoCamera')
cam_auto.lens = 50.0
cam_auto.sensor_width = 36.0
cam_auto.clip_end = 2420.18
ob_auto_camera = bpy.data.objects.new('AutoCamera', cam_auto)
scene.collection.objects.link(ob_auto_camera)
ob_auto_camera.location = (137.903, -139.585, 131.339)
ob_auto_camera.rotation_euler = (1.09748, -7.21219e-08, 0.694738)
scene.camera = ob_auto_camera
light_auto_sun = bpy.data.lights.new('AutoSun', 'SUN')
light_auto_sun.energy = 3.0
light_auto_sun.angle = 0.0523599
ob_auto_sun = bpy.data.objects.new('AutoSun', light_auto_sun)
scene.collection.objects.link(ob_auto_sun)
ob_auto_sun.rotation_euler = (0.872665, 0.174533, 0.523599)
bpy.context.view_layer.update()
